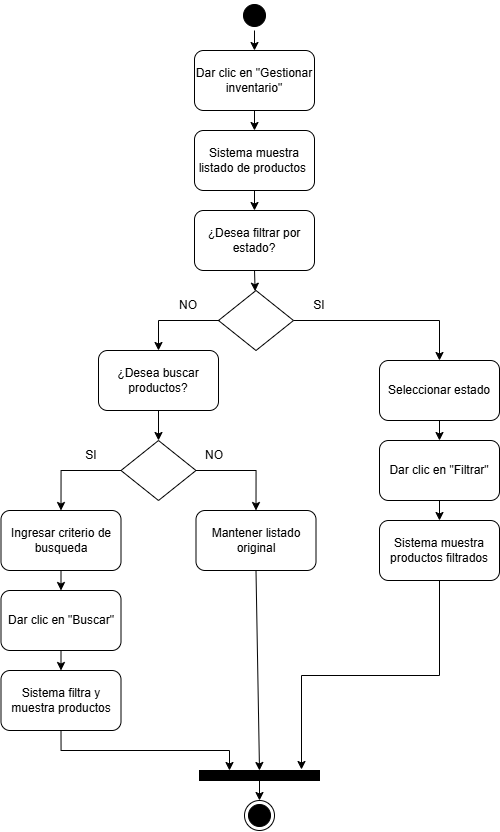

The diagram above was exported from draw.io. Its source (the exported page's mxGraphModel, read from the mxfile embedded in the PNG):
<mxGraphModel dx="956" dy="479" grid="1" gridSize="10" guides="1" tooltips="1" connect="1" arrows="1" fold="1" page="1" pageScale="1" pageWidth="827" pageHeight="1169" math="0" shadow="0">
  <root>
    <mxCell id="0" />
    <mxCell id="1" parent="0" />
    <mxCell id="3NhLPYwzPFI8UpwBar6v-1" parent="1" style="ellipse;html=1;shape=startState;fillColor=#000000;strokeColor=#000000;" value="M" vertex="1">
      <mxGeometry height="30" width="30" x="360" y="20" as="geometry" />
    </mxCell>
    <mxCell id="3NhLPYwzPFI8UpwBar6v-3" edge="1" parent="1" source="3NhLPYwzPFI8UpwBar6v-1" style="endArrow=classic;html=1;rounded=0;exitX=0.5;exitY=1;exitDx=0;exitDy=0;" target="3NhLPYwzPFI8UpwBar6v-4" value="">
      <mxGeometry height="50" relative="1" width="50" as="geometry">
        <mxPoint x="320" y="190" as="sourcePoint" />
        <mxPoint x="375" y="80" as="targetPoint" />
      </mxGeometry>
    </mxCell>
    <mxCell id="3NhLPYwzPFI8UpwBar6v-4" parent="1" style="rounded=1;whiteSpace=wrap;html=1;" value="Dar clic en &quot;Gestionar inventario&quot;" vertex="1">
      <mxGeometry height="60" width="120" x="315" y="70" as="geometry" />
    </mxCell>
    <mxCell id="3NhLPYwzPFI8UpwBar6v-5" edge="1" parent="1" source="3NhLPYwzPFI8UpwBar6v-4" style="endArrow=classic;html=1;rounded=0;exitX=0.5;exitY=1;exitDx=0;exitDy=0;" target="3NhLPYwzPFI8UpwBar6v-6" value="">
      <mxGeometry height="50" relative="1" width="50" as="geometry">
        <mxPoint x="320" y="190" as="sourcePoint" />
        <mxPoint x="375" y="160" as="targetPoint" />
      </mxGeometry>
    </mxCell>
    <mxCell id="3NhLPYwzPFI8UpwBar6v-6" parent="1" style="rounded=1;whiteSpace=wrap;html=1;" value="Sistema muestra listado de productos&amp;nbsp;" vertex="1">
      <mxGeometry height="60" width="120" x="315" y="150" as="geometry" />
    </mxCell>
    <mxCell id="3NhLPYwzPFI8UpwBar6v-7" edge="1" parent="1" source="3NhLPYwzPFI8UpwBar6v-6" style="endArrow=classic;html=1;rounded=0;exitX=0.5;exitY=1;exitDx=0;exitDy=0;" target="3NhLPYwzPFI8UpwBar6v-8" value="">
      <mxGeometry height="50" relative="1" width="50" as="geometry">
        <mxPoint x="320" y="180" as="sourcePoint" />
        <mxPoint x="375" y="240" as="targetPoint" />
      </mxGeometry>
    </mxCell>
    <mxCell id="3NhLPYwzPFI8UpwBar6v-8" parent="1" style="rounded=1;whiteSpace=wrap;html=1;" value="¿Desea filtrar por estado?" vertex="1">
      <mxGeometry height="60" width="120" x="315" y="230" as="geometry" />
    </mxCell>
    <mxCell id="3NhLPYwzPFI8UpwBar6v-9" edge="1" parent="1" source="3NhLPYwzPFI8UpwBar6v-8" style="endArrow=classic;html=1;rounded=0;exitX=0.5;exitY=1;exitDx=0;exitDy=0;" target="3NhLPYwzPFI8UpwBar6v-10" value="">
      <mxGeometry height="50" relative="1" width="50" as="geometry">
        <mxPoint x="320" y="330" as="sourcePoint" />
        <mxPoint x="375" y="320" as="targetPoint" />
      </mxGeometry>
    </mxCell>
    <mxCell id="3NhLPYwzPFI8UpwBar6v-10" parent="1" style="rhombus;whiteSpace=wrap;html=1;" value="" vertex="1">
      <mxGeometry height="60" width="75" x="339" y="310" as="geometry" />
    </mxCell>
    <mxCell id="3NhLPYwzPFI8UpwBar6v-11" parent="1" style="rounded=1;whiteSpace=wrap;html=1;" value="Seleccionar estado" vertex="1">
      <mxGeometry height="60" width="120" x="500" y="380" as="geometry" />
    </mxCell>
    <mxCell id="3NhLPYwzPFI8UpwBar6v-12" parent="1" style="rounded=1;whiteSpace=wrap;html=1;" value="¿Desea buscar productos?" vertex="1">
      <mxGeometry height="60" width="120" x="219" y="370" as="geometry" />
    </mxCell>
    <mxCell id="3NhLPYwzPFI8UpwBar6v-13" edge="1" parent="1" source="3NhLPYwzPFI8UpwBar6v-10" style="endArrow=classic;html=1;rounded=0;entryX=0.5;entryY=0;entryDx=0;entryDy=0;exitX=1;exitY=0.5;exitDx=0;exitDy=0;edgeStyle=orthogonalEdgeStyle;" target="3NhLPYwzPFI8UpwBar6v-11" value="">
      <mxGeometry height="50" relative="1" width="50" as="geometry">
        <mxPoint x="320" y="330" as="sourcePoint" />
        <mxPoint x="370" y="280" as="targetPoint" />
      </mxGeometry>
    </mxCell>
    <mxCell id="3NhLPYwzPFI8UpwBar6v-14" edge="1" parent="1" style="endArrow=classic;html=1;rounded=0;entryX=0.5;entryY=0;entryDx=0;entryDy=0;edgeStyle=orthogonalEdgeStyle;" target="3NhLPYwzPFI8UpwBar6v-12" value="">
      <mxGeometry height="50" relative="1" width="50" as="geometry">
        <mxPoint x="340" y="340" as="sourcePoint" />
        <mxPoint x="370" y="280" as="targetPoint" />
      </mxGeometry>
    </mxCell>
    <mxCell id="3NhLPYwzPFI8UpwBar6v-15" parent="1" style="text;html=1;whiteSpace=wrap;strokeColor=none;fillColor=none;align=center;verticalAlign=middle;rounded=0;" value="SI" vertex="1">
      <mxGeometry height="30" width="60" x="410" y="310" as="geometry" />
    </mxCell>
    <mxCell id="3NhLPYwzPFI8UpwBar6v-16" parent="1" style="text;html=1;whiteSpace=wrap;strokeColor=none;fillColor=none;align=center;verticalAlign=middle;rounded=0;" value="NO" vertex="1">
      <mxGeometry height="30" width="60" x="279" y="310" as="geometry" />
    </mxCell>
    <mxCell id="3NhLPYwzPFI8UpwBar6v-17" edge="1" parent="1" source="3NhLPYwzPFI8UpwBar6v-12" style="endArrow=classic;html=1;rounded=0;exitX=0.5;exitY=1;exitDx=0;exitDy=0;entryX=0.5;entryY=0;entryDx=0;entryDy=0;" target="okZF5hxWEofkjqwZPUBb-5" value="">
      <mxGeometry height="50" relative="1" width="50" as="geometry">
        <mxPoint x="320" y="430" as="sourcePoint" />
        <mxPoint x="279" y="450" as="targetPoint" />
      </mxGeometry>
    </mxCell>
    <mxCell id="3NhLPYwzPFI8UpwBar6v-40" parent="1" style="rounded=0;whiteSpace=wrap;html=1;fillColor=#000000;" value="" vertex="1">
      <mxGeometry height="10" width="120" x="320" y="790" as="geometry" />
    </mxCell>
    <mxCell id="3NhLPYwzPFI8UpwBar6v-41" edge="1" parent="1" source="okZF5hxWEofkjqwZPUBb-15" style="endArrow=classic;html=1;rounded=0;exitX=0.5;exitY=1;exitDx=0;exitDy=0;entryX=0.25;entryY=0;entryDx=0;entryDy=0;edgeStyle=orthogonalEdgeStyle;" target="3NhLPYwzPFI8UpwBar6v-40" value="">
      <mxGeometry height="50" relative="1" width="50" as="geometry">
        <mxPoint x="140" y="800" as="sourcePoint" />
        <mxPoint x="370" y="620" as="targetPoint" />
      </mxGeometry>
    </mxCell>
    <mxCell id="3NhLPYwzPFI8UpwBar6v-42" edge="1" parent="1" source="okZF5hxWEofkjqwZPUBb-4" style="endArrow=classic;html=1;rounded=0;exitX=0.5;exitY=1;exitDx=0;exitDy=0;entryX=0.85;entryY=-0.1;entryDx=0;entryDy=0;edgeStyle=orthogonalEdgeStyle;entryPerimeter=0;" target="3NhLPYwzPFI8UpwBar6v-40" value="">
      <mxGeometry height="50" relative="1" width="50" as="geometry">
        <mxPoint x="420" y="800" as="sourcePoint" />
        <mxPoint x="370" y="620" as="targetPoint" />
      </mxGeometry>
    </mxCell>
    <mxCell id="3NhLPYwzPFI8UpwBar6v-44" edge="1" parent="1" source="3NhLPYwzPFI8UpwBar6v-40" style="endArrow=classic;html=1;rounded=0;exitX=0.5;exitY=1;exitDx=0;exitDy=0;" target="3NhLPYwzPFI8UpwBar6v-45" value="">
      <mxGeometry height="50" relative="1" width="50" as="geometry">
        <mxPoint x="250" y="940" as="sourcePoint" />
        <mxPoint x="290" y="900" as="targetPoint" />
      </mxGeometry>
    </mxCell>
    <mxCell id="3NhLPYwzPFI8UpwBar6v-45" parent="1" style="ellipse;html=1;shape=endState;fillColor=#000000;strokeColor=#000000;" value="" vertex="1">
      <mxGeometry height="30" width="30" x="365" y="820" as="geometry" />
    </mxCell>
    <mxCell id="okZF5hxWEofkjqwZPUBb-1" edge="1" parent="1" source="3NhLPYwzPFI8UpwBar6v-11" style="endArrow=classic;html=1;rounded=0;exitX=0.5;exitY=1;exitDx=0;exitDy=0;" target="okZF5hxWEofkjqwZPUBb-2" value="">
      <mxGeometry height="50" relative="1" width="50" as="geometry">
        <mxPoint x="406" y="490" as="sourcePoint" />
        <mxPoint x="556" y="470" as="targetPoint" />
      </mxGeometry>
    </mxCell>
    <mxCell id="okZF5hxWEofkjqwZPUBb-2" parent="1" style="rounded=1;whiteSpace=wrap;html=1;" value="Dar clic en &quot;Filtrar&quot;" vertex="1">
      <mxGeometry height="60" width="120" x="500" y="460" as="geometry" />
    </mxCell>
    <mxCell id="okZF5hxWEofkjqwZPUBb-3" edge="1" parent="1" source="okZF5hxWEofkjqwZPUBb-2" style="endArrow=classic;html=1;rounded=0;exitX=0.5;exitY=1;exitDx=0;exitDy=0;" target="okZF5hxWEofkjqwZPUBb-4" value="">
      <mxGeometry height="50" relative="1" width="50" as="geometry">
        <mxPoint x="406" y="630" as="sourcePoint" />
        <mxPoint x="556" y="560" as="targetPoint" />
      </mxGeometry>
    </mxCell>
    <mxCell id="okZF5hxWEofkjqwZPUBb-4" parent="1" style="rounded=1;whiteSpace=wrap;html=1;" value="Sistema muestra productos filtrados" vertex="1">
      <mxGeometry height="60" width="120" x="500" y="540" as="geometry" />
    </mxCell>
    <mxCell id="okZF5hxWEofkjqwZPUBb-5" parent="1" style="rhombus;whiteSpace=wrap;html=1;" value="" vertex="1">
      <mxGeometry height="60" width="75" x="241.5" y="460" as="geometry" />
    </mxCell>
    <mxCell id="okZF5hxWEofkjqwZPUBb-6" parent="1" style="rounded=1;whiteSpace=wrap;html=1;" value="Ingresar criterio de busqueda" vertex="1">
      <mxGeometry height="60" width="120" x="121.5" y="530" as="geometry" />
    </mxCell>
    <mxCell id="okZF5hxWEofkjqwZPUBb-8" edge="1" parent="1" source="okZF5hxWEofkjqwZPUBb-5" style="endArrow=classic;html=1;rounded=0;exitX=1;exitY=0.5;exitDx=0;exitDy=0;edgeStyle=orthogonalEdgeStyle;entryX=0.5;entryY=0;entryDx=0;entryDy=0;" target="okZF5hxWEofkjqwZPUBb-16" value="">
      <mxGeometry height="50" relative="1" width="50" as="geometry">
        <mxPoint x="300" y="530" as="sourcePoint" />
        <mxPoint x="380" y="530" as="targetPoint" />
      </mxGeometry>
    </mxCell>
    <mxCell id="okZF5hxWEofkjqwZPUBb-9" edge="1" parent="1" source="okZF5hxWEofkjqwZPUBb-5" style="endArrow=classic;html=1;rounded=0;entryX=0.5;entryY=0;entryDx=0;entryDy=0;exitX=0;exitY=0.5;exitDx=0;exitDy=0;edgeStyle=orthogonalEdgeStyle;" target="okZF5hxWEofkjqwZPUBb-6" value="">
      <mxGeometry height="50" relative="1" width="50" as="geometry">
        <mxPoint x="300" y="530" as="sourcePoint" />
        <mxPoint x="350" y="480" as="targetPoint" />
      </mxGeometry>
    </mxCell>
    <mxCell id="okZF5hxWEofkjqwZPUBb-10" parent="1" style="text;html=1;whiteSpace=wrap;strokeColor=none;fillColor=none;align=center;verticalAlign=middle;rounded=0;" value="NO" vertex="1">
      <mxGeometry height="30" width="60" x="305" y="460" as="geometry" />
    </mxCell>
    <mxCell id="okZF5hxWEofkjqwZPUBb-11" parent="1" style="text;html=1;whiteSpace=wrap;strokeColor=none;fillColor=none;align=center;verticalAlign=middle;rounded=0;" value="SI" vertex="1">
      <mxGeometry height="30" width="60" x="181.5" y="460" as="geometry" />
    </mxCell>
    <mxCell id="okZF5hxWEofkjqwZPUBb-12" edge="1" parent="1" source="okZF5hxWEofkjqwZPUBb-6" style="endArrow=classic;html=1;rounded=0;exitX=0.5;exitY=1;exitDx=0;exitDy=0;" target="okZF5hxWEofkjqwZPUBb-13" value="">
      <mxGeometry height="50" relative="1" width="50" as="geometry">
        <mxPoint x="260" y="630" as="sourcePoint" />
        <mxPoint x="180" y="620" as="targetPoint" />
      </mxGeometry>
    </mxCell>
    <mxCell id="okZF5hxWEofkjqwZPUBb-13" parent="1" style="rounded=1;whiteSpace=wrap;html=1;" value="Dar clic en &quot;Buscar&quot;" vertex="1">
      <mxGeometry height="60" width="120" x="121.5" y="610" as="geometry" />
    </mxCell>
    <mxCell id="okZF5hxWEofkjqwZPUBb-14" edge="1" parent="1" source="okZF5hxWEofkjqwZPUBb-13" style="endArrow=classic;html=1;rounded=0;exitX=0.5;exitY=1;exitDx=0;exitDy=0;" target="okZF5hxWEofkjqwZPUBb-15" value="">
      <mxGeometry height="50" relative="1" width="50" as="geometry">
        <mxPoint x="260" y="760" as="sourcePoint" />
        <mxPoint x="182" y="700" as="targetPoint" />
      </mxGeometry>
    </mxCell>
    <mxCell id="okZF5hxWEofkjqwZPUBb-15" parent="1" style="rounded=1;whiteSpace=wrap;html=1;" value="Sistema filtra y muestra productos" vertex="1">
      <mxGeometry height="60" width="120" x="121.5" y="690" as="geometry" />
    </mxCell>
    <mxCell id="okZF5hxWEofkjqwZPUBb-16" parent="1" style="rounded=1;whiteSpace=wrap;html=1;" value="Mantener listado original" vertex="1">
      <mxGeometry height="60" width="120" x="316.5" y="530" as="geometry" />
    </mxCell>
    <mxCell id="okZF5hxWEofkjqwZPUBb-17" edge="1" parent="1" source="okZF5hxWEofkjqwZPUBb-16" style="endArrow=classic;html=1;rounded=0;exitX=0.5;exitY=1;exitDx=0;exitDy=0;entryX=0.5;entryY=0;entryDx=0;entryDy=0;" target="3NhLPYwzPFI8UpwBar6v-40" value="">
      <mxGeometry height="50" relative="1" width="50" as="geometry">
        <mxPoint x="450" y="640" as="sourcePoint" />
        <mxPoint x="500" y="590" as="targetPoint" />
      </mxGeometry>
    </mxCell>
  </root>
</mxGraphModel>